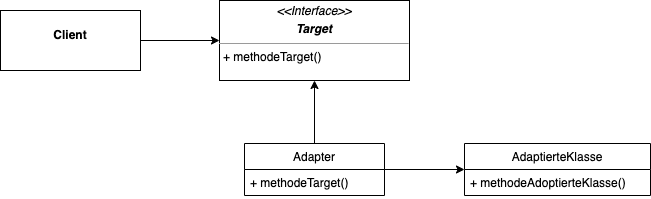

The diagram above was exported from draw.io. Its source (the exported page's mxGraphModel, read from the mxfile embedded in the PNG):
<mxGraphModel dx="1225" dy="725" grid="1" gridSize="10" guides="1" tooltips="1" connect="1" arrows="1" fold="1" page="1" pageScale="1" pageWidth="827" pageHeight="1169" math="0" shadow="0">
  <root>
    <mxCell id="0" />
    <mxCell id="1" parent="0" />
    <mxCell id="9atX4Vd6oQDy2ex-b-CK-8" value="&lt;p style=&quot;margin: 0px ; margin-top: 4px ; text-align: center&quot;&gt;&lt;i&gt;&amp;lt;&amp;lt;Interface&amp;gt;&amp;gt;&lt;/i&gt;&lt;/p&gt;&lt;p style=&quot;margin: 0px ; margin-top: 4px ; text-align: center&quot;&gt;&lt;i&gt;&lt;b&gt;Target&lt;/b&gt;&lt;/i&gt;&lt;/p&gt;&lt;hr size=&quot;1&quot;&gt;&lt;p style=&quot;margin: 0px ; margin-left: 4px&quot;&gt;+ methodeTarget()&lt;br&gt;&lt;br&gt;&lt;/p&gt;" style="verticalAlign=top;align=left;overflow=fill;fontSize=12;fontFamily=Helvetica;html=1;" vertex="1" parent="1">
      <mxGeometry x="319" y="177" width="190" height="80" as="geometry" />
    </mxCell>
    <mxCell id="9atX4Vd6oQDy2ex-b-CK-11" value="" style="edgeStyle=orthogonalEdgeStyle;rounded=0;orthogonalLoop=1;jettySize=auto;html=1;" edge="1" parent="1" source="9atX4Vd6oQDy2ex-b-CK-10" target="9atX4Vd6oQDy2ex-b-CK-8">
      <mxGeometry relative="1" as="geometry" />
    </mxCell>
    <mxCell id="9atX4Vd6oQDy2ex-b-CK-10" value="&lt;p style=&quot;margin: 0px ; margin-top: 4px ; text-align: center&quot;&gt;&lt;br&gt;&lt;b&gt;Client&lt;/b&gt;&lt;/p&gt;" style="verticalAlign=top;align=left;overflow=fill;fontSize=12;fontFamily=Helvetica;html=1;" vertex="1" parent="1">
      <mxGeometry x="100" y="187" width="140" height="60" as="geometry" />
    </mxCell>
    <mxCell id="9atX4Vd6oQDy2ex-b-CK-16" value="" style="edgeStyle=orthogonalEdgeStyle;rounded=0;orthogonalLoop=1;jettySize=auto;html=1;" edge="1" parent="1" source="9atX4Vd6oQDy2ex-b-CK-12" target="9atX4Vd6oQDy2ex-b-CK-8">
      <mxGeometry relative="1" as="geometry" />
    </mxCell>
    <mxCell id="9atX4Vd6oQDy2ex-b-CK-23" value="" style="edgeStyle=orthogonalEdgeStyle;rounded=0;orthogonalLoop=1;jettySize=auto;html=1;" edge="1" parent="1" source="9atX4Vd6oQDy2ex-b-CK-12" target="9atX4Vd6oQDy2ex-b-CK-21">
      <mxGeometry relative="1" as="geometry" />
    </mxCell>
    <mxCell id="9atX4Vd6oQDy2ex-b-CK-12" value="Adapter" style="swimlane;fontStyle=0;childLayout=stackLayout;horizontal=1;startSize=26;fillColor=none;horizontalStack=0;resizeParent=1;resizeParentMax=0;resizeLast=0;collapsible=1;marginBottom=0;" vertex="1" parent="1">
      <mxGeometry x="344" y="320" width="140" height="52" as="geometry" />
    </mxCell>
    <mxCell id="9atX4Vd6oQDy2ex-b-CK-13" value="+ methodeTarget()" style="text;strokeColor=none;fillColor=none;align=left;verticalAlign=top;spacingLeft=4;spacingRight=4;overflow=hidden;rotatable=0;points=[[0,0.5],[1,0.5]];portConstraint=eastwest;" vertex="1" parent="9atX4Vd6oQDy2ex-b-CK-12">
      <mxGeometry y="26" width="140" height="26" as="geometry" />
    </mxCell>
    <mxCell id="9atX4Vd6oQDy2ex-b-CK-21" value="AdaptierteKlasse" style="swimlane;fontStyle=0;childLayout=stackLayout;horizontal=1;startSize=26;fillColor=none;horizontalStack=0;resizeParent=1;resizeParentMax=0;resizeLast=0;collapsible=1;marginBottom=0;" vertex="1" parent="1">
      <mxGeometry x="564" y="320" width="186" height="52" as="geometry" />
    </mxCell>
    <mxCell id="9atX4Vd6oQDy2ex-b-CK-22" value="+ methodeAdoptierteKlasse()" style="text;strokeColor=none;fillColor=none;align=left;verticalAlign=top;spacingLeft=4;spacingRight=4;overflow=hidden;rotatable=0;points=[[0,0.5],[1,0.5]];portConstraint=eastwest;" vertex="1" parent="9atX4Vd6oQDy2ex-b-CK-21">
      <mxGeometry y="26" width="186" height="26" as="geometry" />
    </mxCell>
  </root>
</mxGraphModel>